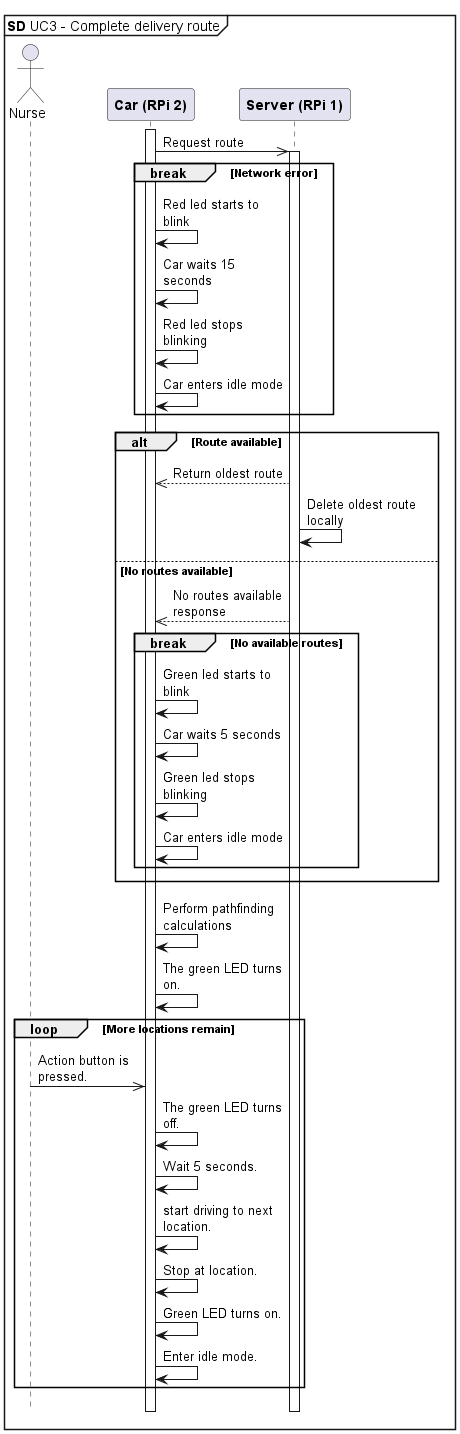

The diagram above was rendered by PlantUML. Its source (embedded in the PNG):
@startuml SystemSD UC3 - Complete delivery route
!pragma teoz true
mainframe **SD** UC3 - Complete delivery route
hide footbox

skinparam {
    MaxMessageSize 120
}

actor "Nurse" as n

participant "**Car (RPi 2)**" as car
participant "**Server (RPi 1)**" as srv

car++
car ->> srv++ : Request route

break Network error
    car -> car : Red led starts to blink
    car -> car : Car waits 15 seconds
    car -> car : Red led stops blinking
    car -> car : Car enters idle mode
end

alt Route available
    srv -->> car : Return oldest route

    srv -> srv : Delete oldest route locally

else No routes available
    srv -->> car : No routes available response
    break No available routes
    car -> car : Green led starts to blink
    car -> car : Car waits 5 seconds
    car -> car : Green led stops blinking
    car -> car : Car enters idle mode
    end
end

car -> car : Perform pathfinding calculations
car -> car : The green LED turns on.

loop More locations remain
    n ->> car : Action button is pressed.
    car -> car : The green LED turns off.
    car -> car : Wait 5 seconds.
    car -> car : start driving to next location.
    car -> car : Stop at location.
    car -> car : Green LED turns on.
    car -> car : Enter idle mode.
end

@enduml